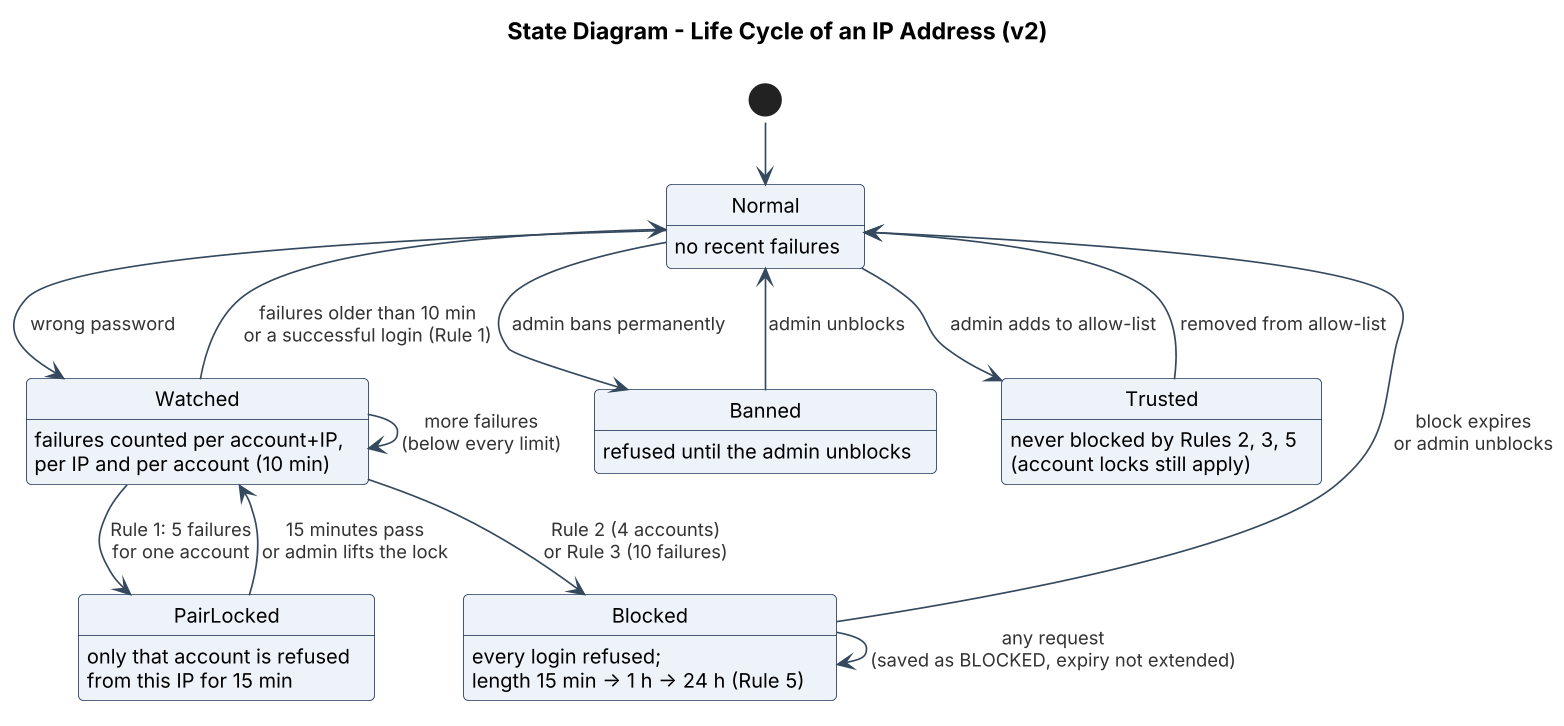

The diagram above was rendered by PlantUML. Its source (embedded in the PNG):
@startuml
!include _style.iuml
!pragma layout smetana
title State Diagram - Life Cycle of an IP Address (v2)

[*] --> Normal
Normal : no recent failures
Normal --> Watched : wrong password
Watched : failures counted per account+IP,\nper IP and per account (10 min)
Watched --> Watched : more failures\n(below every limit)
Watched --> Normal : failures older than 10 min\nor a successful login (Rule 1)
Watched --> PairLocked : Rule 1: 5 failures\nfor one account
PairLocked : only that account is refused\nfrom this IP for 15 min
PairLocked --> Watched : 15 minutes pass\nor admin lifts the lock
Watched --> Blocked : Rule 2 (4 accounts)\nor Rule 3 (10 failures)
Blocked : every login refused;\nlength 15 min -> 1 h -> 24 h (Rule 5)
Blocked --> Blocked : any request\n(saved as BLOCKED, expiry not extended)
Blocked --> Normal : block expires\nor admin unblocks
Normal --> Banned : admin bans permanently
Banned : refused until the admin unblocks
Banned --> Normal : admin unblocks
Normal --> Trusted : admin adds to allow-list
Trusted : never blocked by Rules 2, 3, 5\n(account locks still apply)
Trusted --> Normal : removed from allow-list
@enduml